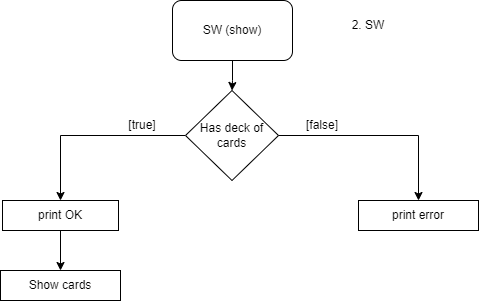

The diagram above was exported from draw.io. Its source (the exported page's mxGraphModel, read from the mxfile embedded in the PNG):
<mxGraphModel dx="2314" dy="1152" grid="1" gridSize="10" guides="1" tooltips="1" connect="1" arrows="1" fold="1" page="1" pageScale="1" pageWidth="827" pageHeight="1169" math="0" shadow="0">
  <root>
    <mxCell id="0" />
    <mxCell id="1" parent="0" />
    <mxCell id="uAxbk-rPt_zQkoclBhYb-1" style="edgeStyle=orthogonalEdgeStyle;rounded=0;orthogonalLoop=1;jettySize=auto;html=1;entryX=0.5;entryY=0;entryDx=0;entryDy=0;" parent="1" source="uAxbk-rPt_zQkoclBhYb-2" target="uAxbk-rPt_zQkoclBhYb-3" edge="1">
      <mxGeometry relative="1" as="geometry" />
    </mxCell>
    <mxCell id="uAxbk-rPt_zQkoclBhYb-2" value="SW (show)" style="rounded=1;whiteSpace=wrap;html=1;" parent="1" vertex="1">
      <mxGeometry x="354" y="40" width="120" height="60" as="geometry" />
    </mxCell>
    <mxCell id="QiIJ7MbAYAyocE-XtfvJ-1" style="edgeStyle=orthogonalEdgeStyle;rounded=0;orthogonalLoop=1;jettySize=auto;html=1;entryX=0.5;entryY=0;entryDx=0;entryDy=0;" parent="1" source="uAxbk-rPt_zQkoclBhYb-3" edge="1" target="Z2zLyQmlrZuCVnW6TMtv-2">
      <mxGeometry relative="1" as="geometry">
        <mxPoint x="240" y="360" as="targetPoint" />
      </mxGeometry>
    </mxCell>
    <mxCell id="uAxbk-rPt_zQkoclBhYb-3" value="Has deck of cards" style="rhombus;whiteSpace=wrap;html=1;" parent="1" vertex="1">
      <mxGeometry x="367" y="130" width="93" height="90" as="geometry" />
    </mxCell>
    <mxCell id="nQx5zK5ewiDhizC89C30-2" style="edgeStyle=orthogonalEdgeStyle;rounded=0;orthogonalLoop=1;jettySize=auto;html=1;exitX=1;exitY=0.5;exitDx=0;exitDy=0;" parent="1" source="uAxbk-rPt_zQkoclBhYb-3" target="Z2zLyQmlrZuCVnW6TMtv-1" edge="1">
      <mxGeometry relative="1" as="geometry">
        <mxPoint x="640" y="360" as="targetPoint" />
      </mxGeometry>
    </mxCell>
    <mxCell id="QiIJ7MbAYAyocE-XtfvJ-3" value="[true]" style="text;html=1;strokeColor=none;fillColor=none;align=center;verticalAlign=middle;whiteSpace=wrap;rounded=0;" parent="1" vertex="1">
      <mxGeometry x="294" y="150" width="60" height="30" as="geometry" />
    </mxCell>
    <mxCell id="nQx5zK5ewiDhizC89C30-4" value="[false]" style="text;html=1;strokeColor=none;fillColor=none;align=center;verticalAlign=middle;whiteSpace=wrap;rounded=0;" parent="1" vertex="1">
      <mxGeometry x="474" y="150" width="60" height="30" as="geometry" />
    </mxCell>
    <mxCell id="_pUfVqoo1NwTU1CjE96N-1" value="Show cards" style="rounded=0;whiteSpace=wrap;html=1;" vertex="1" parent="1">
      <mxGeometry x="182" y="310" width="120" height="30" as="geometry" />
    </mxCell>
    <mxCell id="_pUfVqoo1NwTU1CjE96N-2" style="edgeStyle=orthogonalEdgeStyle;rounded=0;orthogonalLoop=1;jettySize=auto;html=1;entryX=0.5;entryY=0;entryDx=0;entryDy=0;" edge="1" parent="1" source="Z2zLyQmlrZuCVnW6TMtv-2" target="_pUfVqoo1NwTU1CjE96N-1">
      <mxGeometry relative="1" as="geometry" />
    </mxCell>
    <mxCell id="Z2zLyQmlrZuCVnW6TMtv-2" value="print OK" style="rounded=0;whiteSpace=wrap;html=1;" parent="1" vertex="1">
      <mxGeometry x="184" y="240" width="116" height="30" as="geometry" />
    </mxCell>
    <mxCell id="Z2zLyQmlrZuCVnW6TMtv-1" value="print error" style="rounded=0;whiteSpace=wrap;html=1;" parent="1" vertex="1">
      <mxGeometry x="540" y="240" width="120" height="30" as="geometry" />
    </mxCell>
    <mxCell id="_pUfVqoo1NwTU1CjE96N-3" value="2. SW" style="text;html=1;strokeColor=none;fillColor=none;align=center;verticalAlign=middle;whiteSpace=wrap;rounded=0;" vertex="1" parent="1">
      <mxGeometry x="520" y="50" width="60" height="30" as="geometry" />
    </mxCell>
  </root>
</mxGraphModel>